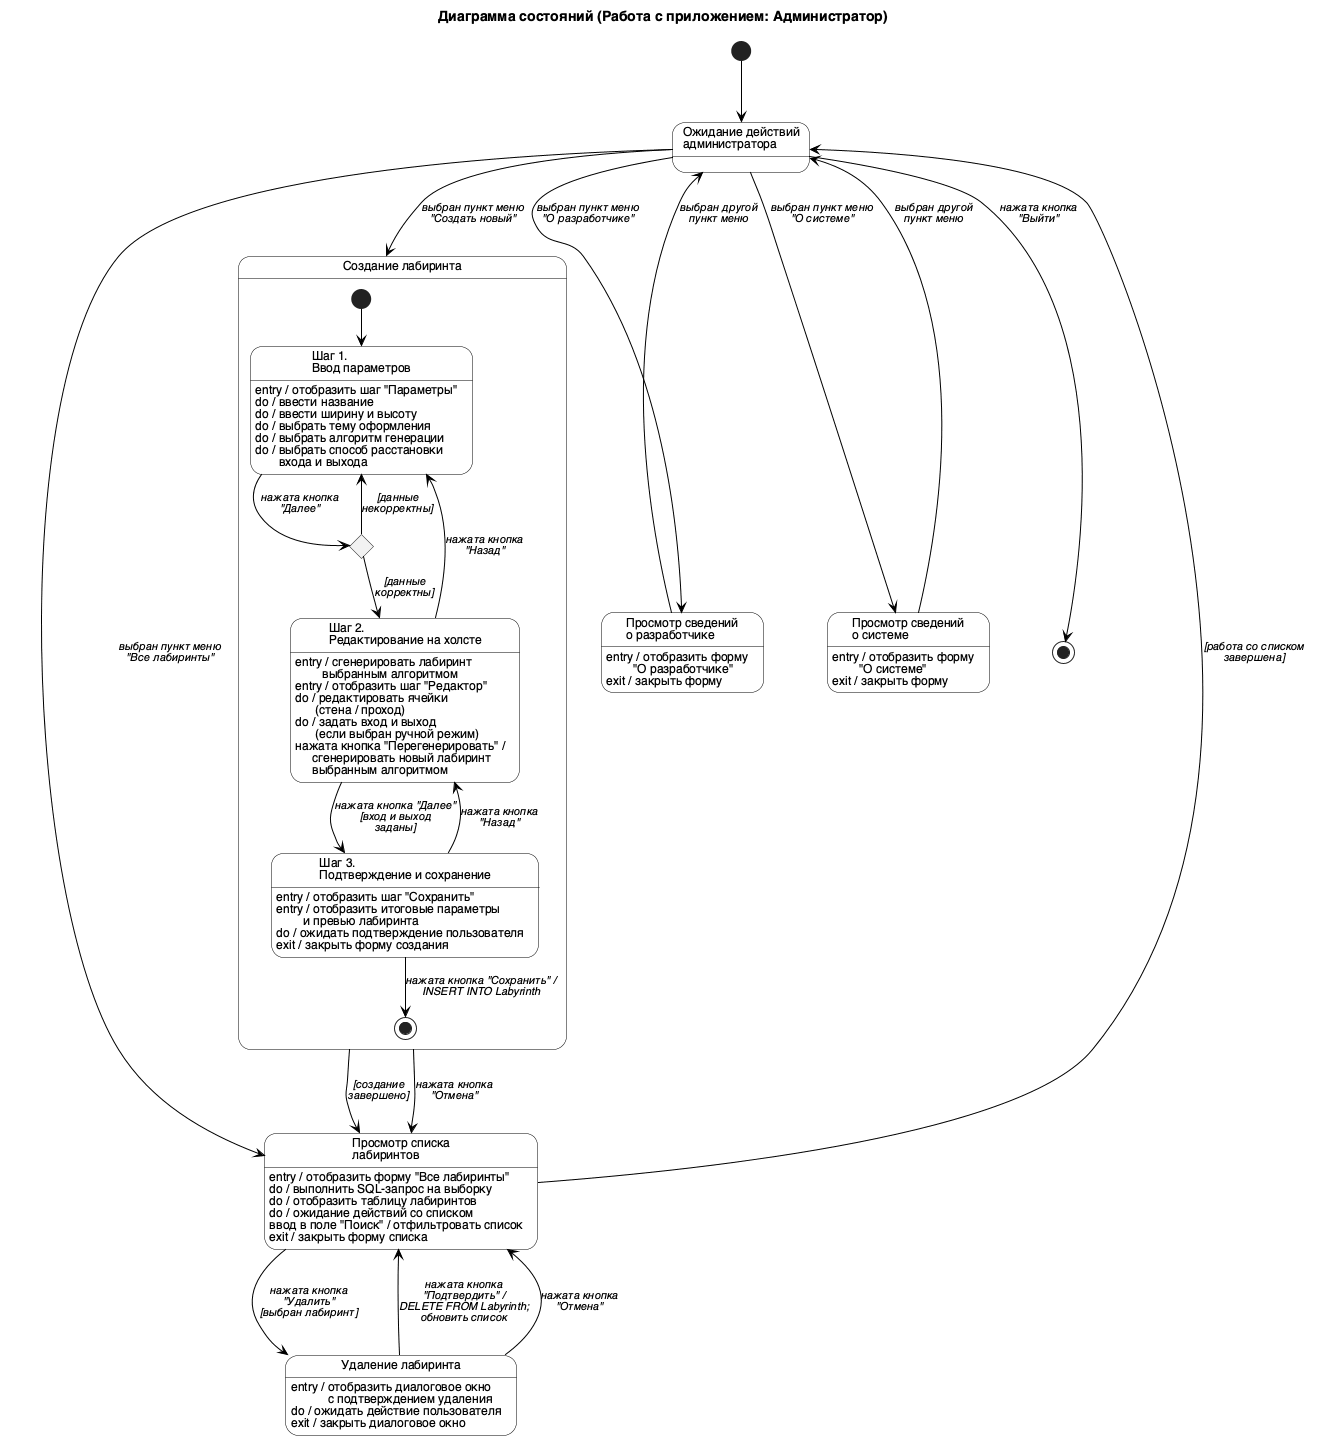

The diagram above was rendered by PlantUML. Its source (embedded in the PNG):
@startuml
title Диаграмма состояний (Работа с приложением: Администратор)

skinparam state {
  BackgroundColor #FFFFFF
  BorderColor #000000
  FontSize 12
  ArrowColor #000000
  ArrowFontSize 11
  ArrowFontStyle italic
}
skinparam DefaultFontName Helvetica

[*] --> Ожидание

state "Ожидание действий\nадминистратора" as Ожидание

state "Просмотр списка\nлабиринтов" as СписокЛабиринтов {
  СписокЛабиринтов : entry / отобразить форму "Все лабиринты"
  СписокЛабиринтов : do / выполнить SQL-запрос на выборку
  СписокЛабиринтов : do / отобразить таблицу лабиринтов
  СписокЛабиринтов : do / ожидание действий со списком
  СписокЛабиринтов : ввод в поле "Поиск" / отфильтровать список
  СписокЛабиринтов : exit / закрыть форму списка
}

state "Удаление лабиринта" as УдалениеЛабиринта {
  УдалениеЛабиринта : entry / отобразить диалоговое окно\n           с подтверждением удаления
  УдалениеЛабиринта : do / ожидать действие пользователя
  УдалениеЛабиринта : exit / закрыть диалоговое окно
}

state "Создание лабиринта" as СозданиеЛабиринта {
  [*] --> ВводПараметров

  state "Шаг 1.\nВвод параметров" as ВводПараметров {
    ВводПараметров : entry / отобразить шаг "Параметры"
    ВводПараметров : do / ввести название
    ВводПараметров : do / ввести ширину и высоту
    ВводПараметров : do / выбрать тему оформления
    ВводПараметров : do / выбрать алгоритм генерации
    ВводПараметров : do / выбрать способ расстановки\n       входа и выхода
  }

  state "Шаг 2.\nРедактирование на холсте" as Редактор {
    Редактор : entry / сгенерировать лабиринт\n        выбранным алгоритмом
    Редактор : entry / отобразить шаг "Редактор"
    Редактор : do / редактировать ячейки\n      (стена / проход)
    Редактор : do / задать вход и выход\n      (если выбран ручной режим)
    Редактор : нажата кнопка "Перегенерировать" /\n     сгенерировать новый лабиринт\n     выбранным алгоритмом
  }

  state "Шаг 3.\nПодтверждение и сохранение" as Сохранение {
    Сохранение : entry / отобразить шаг "Сохранить"
    Сохранение : entry / отобразить итоговые параметры\n        и превью лабиринта
    Сохранение : do / ожидать подтверждение пользователя
    Сохранение : exit / закрыть форму создания
  }

  state ПроверкаДанных <<choice>>

  ВводПараметров --> ПроверкаДанных : нажата кнопка\n"Далее"
  ПроверкаДанных --> Редактор : [данные\nкорректны]
  ПроверкаДанных --> ВводПараметров : [данные\nнекорректны]

  Редактор --> ВводПараметров : нажата кнопка\n"Назад"
  Редактор --> Сохранение : нажата кнопка "Далее"\n[вход и выход\nзаданы]
  Сохранение --> Редактор : нажата кнопка\n"Назад"
  Сохранение --> [*] : нажата кнопка "Сохранить" /\nINSERT INTO Labyrinth
}

state "Просмотр сведений\nо разработчике" as Разработчик {
  Разработчик : entry / отобразить форму\n        "О разработчике"
  Разработчик : exit / закрыть форму
}

state "Просмотр сведений\nо системе" as Система {
  Система : entry / отобразить форму\n        "О системе"
  Система : exit / закрыть форму
}

' --- переходы из/в hub ---

Ожидание --> СписокЛабиринтов : выбран пункт меню\n"Все лабиринты"
СписокЛабиринтов --> Ожидание : [работа со списком\nзавершена]

СписокЛабиринтов --> УдалениеЛабиринта : нажата кнопка\n"Удалить"\n[выбран лабиринт]
УдалениеЛабиринта --> СписокЛабиринтов : нажата кнопка\n"Подтвердить" /\nDELETE FROM Labyrinth;\nобновить список
УдалениеЛабиринта --> СписокЛабиринтов : нажата кнопка\n"Отмена"

Ожидание --> СозданиеЛабиринта : выбран пункт меню\n"Создать новый"
СозданиеЛабиринта --> СписокЛабиринтов : [создание\nзавершено]
СозданиеЛабиринта --> СписокЛабиринтов : нажата кнопка\n"Отмена"

Ожидание --> Разработчик : выбран пункт меню\n"О разработчике"
Разработчик --> Ожидание : выбран другой\nпункт меню

Ожидание --> Система : выбран пункт меню\n"О системе"
Система --> Ожидание : выбран другой\nпункт меню

Ожидание --> [*] : нажата кнопка\n"Выйти"

@enduml